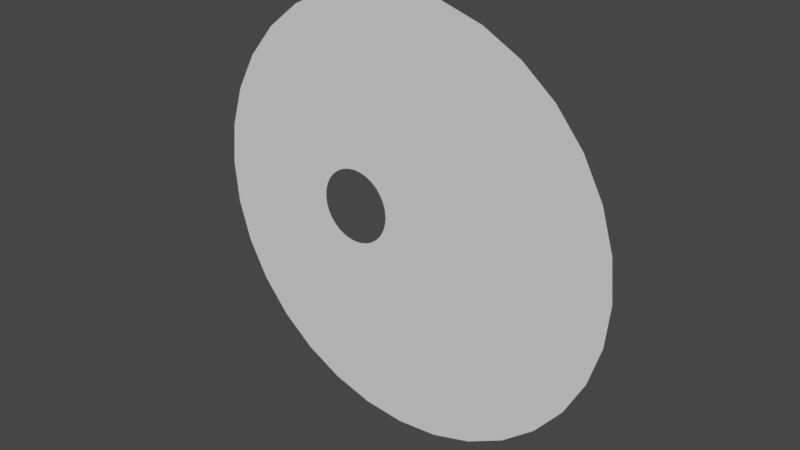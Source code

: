 # Source: Riples.blend  (saved by Blender 2.82.7; exported with 4.5.12 LTS)
import bpy
from mathutils import Matrix  # noqa: F401  (used for matrix-valued properties, if any)

bpy.ops.wm.read_factory_settings(use_empty=True)
scene = bpy.context.scene
scene.name = 'Scene'

# ---- collections
col_collection = bpy.data.collections.new('Collection'); scene.collection.children.link(col_collection)

# ---- world
world_world = bpy.data.worlds.new('World'); scene.world = world_world
world_world.use_nodes = True; world_world.node_tree.nodes.clear()
_N = world_world.node_tree.nodes; _L = world_world.node_tree.links
n0 = _N.new('ShaderNodeOutputWorld'); n0.name = 'World Output'; n0.location = (300, 300)
n1 = _N.new('ShaderNodeBackground'); n1.name = 'Background'; n1.location = (10, 300)
n1.inputs[0].default_value = (0.05088, 0.05088, 0.05088, 1.0)
_L.new(n1.outputs[0], n0.inputs[0])
n0.is_active_output = True
world_world.color = (0.05088, 0.05088, 0.05088)
world_world.use_sun_shadow = False
world_world.sun_shadow_jitter_overblur = 0.0

# ---- meshes
me_circle = bpy.data.meshes.new('Circle')
me_circle.from_pydata([(0.1951, -0.003598, -0.9838), (0.3827, -0.003598, -0.9269), (0.5556, -0.003598, -0.8345), (0.7071, -0.003598, -0.7101), (0.8315, -0.003598, -0.5586), (0.9239, -0.003598, -0.3857), (0.9808, -0.003598, -0.1981), (1.0, -0.003598, -0.002997), (0.9808, -0.003598, 0.1921), (0.9239, -0.003598, 0.3797), (0.8315, -0.003598, 0.5526), (0.7071, -0.003598, 0.7041), (0.5556, -0.003598, 0.8285), (0.3827, -0.003598, 0.9209), (0.1951, -0.003598, 0.9778), (3.204e-07, -0.003598, 0.997), (-0.1951, -0.003598, 0.9778), (-0.3827, -0.003598, 0.9209), (-0.5556, -0.003598, 0.8285), (-0.7071, -0.003598, 0.7041), (-0.8315, -0.003598, 0.5526), (-0.9239, -0.003598, 0.3797), (-0.9808, -0.003598, 0.1921), (-1.0, -0.003598, -0.002997), (-0.9808, -0.003598, -0.1981), (-0.9239, -0.003598, -0.3857), (-0.8315, -0.003598, -0.5586), (-0.7071, -0.003598, -0.7101), (-0.5556, -0.003598, -0.8345), (-0.3827, -0.003598, -0.9269), (-0.1951, -0.003598, -0.9838), (-7.451e-09, -0.003598, -1.003), (-0.2146, -0.003598, -0.1618), (-0.1828, -0.003598, -0.1521), (-0.1534, -0.003598, -0.1364), (-0.1277, -0.003598, -0.1153), (-0.1065, -0.003598, -0.08958), (-0.09084, -0.003598, -0.06022), (-0.08117, -0.003598, -0.02835), (-0.07791, -0.003598, 0.004784), (-0.08117, -0.003598, 0.03792), (-0.09084, -0.003598, 0.06978), (-0.1065, -0.003598, 0.09915), (-0.1277, -0.003598, 0.1249), (-0.1534, -0.003598, 0.146), (-0.1828, -0.003598, 0.1617), (-0.2146, -0.003598, 0.1714), (-0.2478, -0.003598, 0.1746), (-0.2809, -0.003598, 0.1714), (-0.3128, -0.003598, 0.1617), (-0.3421, -0.003598, 0.146), (-0.3679, -0.003598, 0.1249), (-0.389, -0.003598, 0.09915), (-0.4047, -0.003598, 0.06979), (-0.4144, -0.003598, 0.03792), (-0.4176, -0.003598, 0.004784), (-0.4144, -0.003598, -0.02835), (-0.4047, -0.003598, -0.06022), (-0.389, -0.003598, -0.08958), (-0.3679, -0.003598, -0.1153), (-0.3421, -0.003598, -0.1364), (-0.3128, -0.003598, -0.1521), (-0.2809, -0.003598, -0.1618), (-0.2478, -0.003598, -0.1651), (-0.5935, -0.003598, 0.002434), (-0.5854, -0.003598, 0.08449), (0.1768, -0.003598, 0.2361), (0.2156, -0.003598, 0.1634), (-0.5854, -0.003598, -0.07962), (0.1245, -0.003598, 0.2998), (-0.5615, -0.003598, -0.1585), (0.06073, -0.003598, 0.3521), (-0.5226, -0.003598, -0.2312), (-0.01199, -0.003598, 0.391), (-0.4703, -0.003598, -0.295), (-0.09088, -0.003598, 0.4149), (-0.09088, -0.003598, -0.4101), (-0.1729, -0.003598, -0.4181), (-0.4066, -0.003598, -0.3473), (-0.1729, -0.003598, 0.423), (0.06073, -0.003598, -0.3473), (-0.01199, -0.003598, -0.3861), (-0.3339, -0.003598, -0.3861), (-0.255, -0.003598, 0.4149), (0.1245, -0.003598, -0.295), (-0.255, -0.003598, -0.4101), (-0.3339, -0.003598, 0.391), (0.1768, -0.003598, -0.2312), (-0.4066, -0.003598, 0.3521), (0.2156, -0.003598, -0.1585), (-0.4703, -0.003598, 0.2998), (0.2396, -0.003598, -0.07962), (-0.5226, -0.003598, 0.2361), (0.2476, -0.003598, 0.002434), (-0.5615, -0.003598, 0.1634), (0.2396, -0.003598, 0.08448), (-0.8971, -0.003598, -0.001622), (0.6657, -0.003598, 0.4725), (-0.8807, -0.003598, -0.1681), (0.5596, -0.003598, 0.6018), (-0.8321, -0.003598, -0.3282), (0.4303, -0.003598, 0.7079), (-0.7533, -0.003598, -0.4757), (0.2828, -0.003598, 0.7867), (-0.6472, -0.003598, -0.605), (0.1227, -0.003598, 0.8353), (0.1227, -0.003598, -0.8385), (-0.5179, -0.003598, -0.7111), (-0.04378, -0.003598, 0.8517), (0.4303, -0.003598, -0.7111), (-0.3703, -0.003598, -0.79), (-0.2103, -0.003598, 0.8353), (0.5596, -0.003598, -0.605), (-0.2103, -0.003598, -0.8385), (-0.3703, -0.003598, 0.7867), (0.6657, -0.003598, -0.4757), (-0.5179, -0.003598, 0.7079), (0.7446, -0.003598, -0.3282), (-0.6472, -0.003598, 0.6018), (0.7931, -0.003598, -0.1681), (-0.7533, -0.003598, 0.4725), (0.8095, -0.003598, -0.001622), (-0.8321, -0.003598, 0.3249), (0.7931, -0.003598, 0.1649), (-0.8807, -0.003598, 0.1649), (0.7446, -0.003598, 0.3249), (-0.04378, -0.003598, -0.8549), (0.2828, -0.003598, -0.79), (-0.7331, -0.003598, 0.1247), (0.4801, -0.003598, 0.2442), (-0.1084, -0.003598, -0.6365), (0.1354, -0.003598, -0.5881), (-0.7453, -0.003598, 0.0004063), (0.4212, -0.003598, 0.3543), (-0.7331, -0.003598, -0.1239), (0.342, -0.003598, 0.4508), (-0.6968, -0.003598, -0.2433), (0.2455, -0.003598, 0.53), (-0.638, -0.003598, -0.3535), (0.1354, -0.003598, 0.5889), (-0.5587, -0.003598, -0.45), (0.01591, -0.003598, 0.6251), (0.01591, -0.003598, -0.6243), (-0.4622, -0.003598, -0.5292), (-0.1084, -0.003598, 0.6374), (0.2455, -0.003598, -0.5292), (-0.3521, -0.003598, -0.5881), (-0.2326, -0.003598, 0.6251), (0.342, -0.003598, -0.45), (-0.2326, -0.003598, -0.6243), (-0.3521, -0.003598, 0.5889), (0.4212, -0.003598, -0.3535), (-0.4622, -0.003598, 0.53), (0.4801, -0.003598, -0.2433), (-0.5587, -0.003598, 0.4508), (0.5164, -0.003598, -0.1239), (-0.638, -0.003598, 0.3543), (0.5286, -0.003598, 0.0004057), (-0.6968, -0.003598, 0.2442), (0.5164, -0.003598, 0.1247)], [], [(64, 65, 54, 55), (66, 67, 41, 42), (68, 64, 55, 56), (69, 66, 42, 43), (70, 68, 56, 57), (71, 69, 43, 44), (72, 70, 57, 58), (73, 71, 44, 45), (74, 72, 58, 59), (75, 73, 45, 46), (76, 77, 63, 32), (78, 74, 59, 60), (79, 75, 46, 47), (80, 81, 33, 34), (82, 78, 60, 61), (83, 79, 47, 48), (84, 80, 34, 35), (85, 82, 61, 62), (86, 83, 48, 49), (87, 84, 35, 36), (77, 85, 62, 63), (88, 86, 49, 50), (89, 87, 36, 37), (81, 76, 32, 33), (90, 88, 50, 51), (91, 89, 37, 38), (92, 90, 51, 52), (93, 91, 38, 39), (94, 92, 52, 53), (95, 93, 39, 40), (65, 94, 53, 54), (67, 95, 40, 41), (129, 159, 95, 67), (128, 158, 94, 65), (159, 157, 93, 95), (158, 156, 92, 94), (157, 155, 91, 93), (156, 154, 90, 92), (155, 153, 89, 91), (154, 152, 88, 90), (131, 142, 76, 81), (153, 151, 87, 89), (152, 150, 86, 88), (130, 149, 85, 77), (151, 148, 84, 87), (150, 147, 83, 86), (149, 146, 82, 85), (148, 145, 80, 84), (147, 144, 79, 83), (146, 143, 78, 82), (145, 131, 81, 80), (144, 141, 75, 79), (143, 140, 74, 78), (142, 130, 77, 76), (141, 139, 73, 75), (140, 138, 72, 74), (139, 137, 71, 73), (138, 136, 70, 72), (137, 135, 69, 71), (136, 134, 68, 70), (135, 133, 66, 69), (134, 132, 64, 68), (133, 129, 67, 66), (132, 128, 65, 64), (23, 22, 124, 96), (10, 9, 125, 97), (24, 23, 96, 98), (11, 10, 97, 99), (25, 24, 98, 100), (12, 11, 99, 101), (26, 25, 100, 102), (13, 12, 101, 103), (27, 26, 102, 104), (14, 13, 103, 105), (0, 31, 126, 106), (28, 27, 104, 107), (15, 14, 105, 108), (2, 1, 127, 109), (29, 28, 107, 110), (16, 15, 108, 111), (3, 2, 109, 112), (30, 29, 110, 113), (17, 16, 111, 114), (4, 3, 112, 115), (31, 30, 113, 126), (18, 17, 114, 116), (5, 4, 115, 117), (1, 0, 106, 127), (19, 18, 116, 118), (6, 5, 117, 119), (20, 19, 118, 120), (7, 6, 119, 121), (21, 20, 120, 122), (8, 7, 121, 123), (22, 21, 122, 124), (9, 8, 123, 125), (96, 124, 128, 132), (97, 125, 129, 133), (98, 96, 132, 134), (99, 97, 133, 135), (100, 98, 134, 136), (101, 99, 135, 137), (102, 100, 136, 138), (103, 101, 137, 139), (104, 102, 138, 140), (105, 103, 139, 141), (106, 126, 130, 142), (107, 104, 140, 143), (108, 105, 141, 144), (109, 127, 131, 145), (110, 107, 143, 146), (111, 108, 144, 147), (112, 109, 145, 148), (113, 110, 146, 149), (114, 111, 147, 150), (115, 112, 148, 151), (126, 113, 149, 130), (116, 114, 150, 152), (117, 115, 151, 153), (127, 106, 142, 131), (118, 116, 152, 154), (119, 117, 153, 155), (120, 118, 154, 156), (121, 119, 155, 157), (122, 120, 156, 158), (123, 121, 157, 159), (124, 122, 158, 128), (125, 123, 159, 129)])
_uv = me_circle.uv_layers.new(name='UVMap')
_uv.uv.foreach_set('vector', [0.1218, 0.3053, 0.09065, 0.3053, 0.08917, 0.004794, 0.1203, 0.004794, 0.7132, 0.3053, 0.6821, 0.3053, 0.6806, 0.004794, 0.7117, 0.004794, 0.1529, 0.3053, 0.1218, 0.3053, 0.1203, 0.004794, 0.1514, 0.004794, 0.7443, 0.3053, 0.7132, 0.3053, 0.7117, 0.004794, 0.7429, 0.004794, 0.184, 0.3053, 0.1529, 0.3053, 0.1514, 0.004794, 0.1826, 0.004794, 0.7755, 0.3053, 0.7443, 0.3053, 0.7429, 0.004794, 0.774, 0.004794, 0.2152, 0.3053, 0.184, 0.3053, 0.1826, 0.004794, 0.2137, 0.004794, 0.8066, 0.3053, 0.7755, 0.3053, 0.774, 0.004794, 0.8051, 0.004794, 0.2463, 0.3053, 0.2152, 0.3053, 0.2137, 0.004794, 0.2448, 0.004794, 0.8377, 0.3053, 0.8066, 0.3053, 0.8051, 0.004794, 0.8363, 0.004794, 0.4019, 0.3053, 0.3708, 0.3053, 0.3693, 0.004794, 0.4005, 0.004794, 0.2774, 0.3053, 0.2463, 0.3053, 0.2448, 0.004794, 0.2759, 0.004794, 0.8689, 0.3053, 0.8377, 0.3053, 0.8363, 0.004794, 0.8674, 0.004794, 0.4642, 0.3053, 0.4331, 0.3053, 0.4316, 0.004794, 0.4627, 0.004794, 0.3085, 0.3053, 0.2774, 0.3053, 0.2759, 0.004794, 0.3071, 0.004794, 0.9, 0.3053, 0.8689, 0.3053, 0.8674, 0.004794, 0.8985, 0.004794, 0.4953, 0.3053, 0.4642, 0.3053, 0.4627, 0.004794, 0.4938, 0.004794, 0.3397, 0.3053, 0.3085, 0.3053, 0.3071, 0.004794, 0.3382, 0.004794, 0.9311, 0.3053, 0.9, 0.3053, 0.8985, 0.004794, 0.9296, 0.004794, 0.5264, 0.3053, 0.4953, 0.3053, 0.4938, 0.004794, 0.525, 0.004794, 0.3708, 0.3053, 0.3397, 0.3053, 0.3382, 0.004794, 0.3693, 0.004794, 0.9622, 0.3053, 0.9311, 0.3053, 0.9296, 0.004794, 0.9608, 0.004794, 0.5576, 0.3053, 0.5264, 0.3053, 0.525, 0.004794, 0.5561, 0.004794, 0.4331, 0.3053, 0.4019, 0.3053, 0.4005, 0.004794, 0.4316, 0.004794, 0.9934, 0.3053, 0.9622, 0.3053, 0.9608, 0.004794, 0.9919, 0.004794, 0.5887, 0.3053, 0.5576, 0.3053, 0.5561, 0.004794, 0.5872, 0.004794, 0.02839, 0.3053, -0.002738, 0.3053, -0.004213, 0.004794, 0.02692, 0.004794, 0.6198, 0.3053, 0.5887, 0.3053, 0.5872, 0.004794, 0.6184, 0.004794, 0.05952, 0.3053, 0.02839, 0.3053, 0.02692, 0.004794, 0.05804, 0.004794, 0.651, 0.3053, 0.6198, 0.3053, 0.6184, 0.004794, 0.6495, 0.004794, 0.09065, 0.3053, 0.05952, 0.3053, 0.05804, 0.004794, 0.08917, 0.004794, 0.6821, 0.3053, 0.651, 0.3053, 0.6495, 0.004794, 0.6806, 0.004794, 0.6834, 0.5647, 0.6522, 0.5647, 0.651, 0.3053, 0.6821, 0.3053, 0.09192, 0.5647, 0.06079, 0.5647, 0.05952, 0.3053, 0.09065, 0.3053, 0.6522, 0.5647, 0.6211, 0.5647, 0.6198, 0.3053, 0.651, 0.3053, 0.06079, 0.5647, 0.02966, 0.5647, 0.02839, 0.3053, 0.05952, 0.3053, 0.6211, 0.5647, 0.59, 0.5647, 0.5887, 0.3053, 0.6198, 0.3053, 0.02966, 0.5647, -0.001466, 0.5647, -0.002738, 0.3053, 0.02839, 0.3053, 0.59, 0.5647, 0.5588, 0.5647, 0.5576, 0.3053, 0.5887, 0.3053, 0.9946, 0.5647, 0.9635, 0.5647, 0.9622, 0.3053, 0.9934, 0.3053, 0.4343, 0.5647, 0.4032, 0.5647, 0.4019, 0.3053, 0.4331, 0.3053, 0.5588, 0.5647, 0.5277, 0.5647, 0.5264, 0.3053, 0.5576, 0.3053, 0.9635, 0.5647, 0.9324, 0.5647, 0.9311, 0.3053, 0.9622, 0.3053, 0.3721, 0.5647, 0.3409, 0.5647, 0.3397, 0.3053, 0.3708, 0.3053, 0.5277, 0.5647, 0.4966, 0.5647, 0.4953, 0.3053, 0.5264, 0.3053, 0.9324, 0.5647, 0.9013, 0.5647, 0.9, 0.3053, 0.9311, 0.3053, 0.3409, 0.5647, 0.3098, 0.5647, 0.3085, 0.3053, 0.3397, 0.3053, 0.4966, 0.5647, 0.4655, 0.5647, 0.4642, 0.3053, 0.4953, 0.3053, 0.9013, 0.5647, 0.8701, 0.5647, 0.8689, 0.3053, 0.9, 0.3053, 0.3098, 0.5647, 0.2787, 0.5647, 0.2774, 0.3053, 0.3085, 0.3053, 0.4655, 0.5647, 0.4343, 0.5647, 0.4331, 0.3053, 0.4642, 0.3053, 0.8701, 0.5647, 0.839, 0.5647, 0.8377, 0.3053, 0.8689, 0.3053, 0.2787, 0.5647, 0.2476, 0.5647, 0.2463, 0.3053, 0.2774, 0.3053, 0.4032, 0.5647, 0.3721, 0.5647, 0.3708, 0.3053, 0.4019, 0.3053, 0.839, 0.5647, 0.8079, 0.5647, 0.8066, 0.3053, 0.8377, 0.3053, 0.2476, 0.5647, 0.2164, 0.5647, 0.2152, 0.3053, 0.2463, 0.3053, 0.8079, 0.5647, 0.7767, 0.5647, 0.7755, 0.3053, 0.8066, 0.3053, 0.2164, 0.5647, 0.1853, 0.5647, 0.184, 0.3053, 0.2152, 0.3053, 0.7767, 0.5647, 0.7456, 0.5647, 0.7443, 0.3053, 0.7755, 0.3053, 0.1853, 0.5647, 0.1542, 0.5647, 0.1529, 0.3053, 0.184, 0.3053, 0.7456, 0.5647, 0.7145, 0.5647, 0.7132, 0.3053, 0.7443, 0.3053, 0.1542, 0.5647, 0.123, 0.5647, 0.1218, 0.3053, 0.1529, 0.3053, 0.7145, 0.5647, 0.6834, 0.5647, 0.6821, 0.3053, 0.7132, 0.3053, 0.123, 0.5647, 0.09192, 0.5647, 0.09065, 0.3053, 0.1218, 0.3053, 0.1252, 0.9998, 0.09406, 0.9998, 0.09319, 0.824, 0.1243, 0.824, 0.7166, 0.9998, 0.6855, 0.9998, 0.6846, 0.824, 0.7158, 0.824, 0.1563, 0.9998, 0.1252, 0.9998, 0.1243, 0.824, 0.1555, 0.824, 0.7478, 0.9998, 0.7166, 0.9998, 0.7158, 0.824, 0.7469, 0.824, 0.1874, 0.9998, 0.1563, 0.9998, 0.1555, 0.824, 0.1866, 0.824, 0.7789, 0.9998, 0.7478, 0.9998, 0.7469, 0.824, 0.778, 0.824, 0.2186, 0.9998, 0.1874, 0.9998, 0.1866, 0.824, 0.2177, 0.824, 0.81, 0.9998, 0.7789, 0.9998, 0.778, 0.824, 0.8092, 0.824, 0.2497, 0.9998, 0.2186, 0.9998, 0.2177, 0.824, 0.2488, 0.824, 0.8411, 0.9998, 0.81, 0.9998, 0.8092, 0.824, 0.8403, 0.824, 0.4053, 0.9998, 0.3742, 0.9998, 0.3734, 0.824, 0.4045, 0.824, 0.2808, 0.9998, 0.2497, 0.9998, 0.2488, 0.824, 0.28, 0.824, 0.8723, 0.9998, 0.8411, 0.9998, 0.8403, 0.824, 0.8714, 0.824, 0.4676, 0.9998, 0.4365, 0.9998, 0.4356, 0.824, 0.4667, 0.824, 0.312, 0.9998, 0.2808, 0.9998, 0.28, 0.824, 0.3111, 0.824, 0.9034, 0.9998, 0.8723, 0.9998, 0.8714, 0.824, 0.9025, 0.824, 0.4987, 0.9998, 0.4676, 0.9998, 0.4667, 0.824, 0.4979, 0.824, 0.3431, 0.9998, 0.312, 0.9998, 0.3111, 0.824, 0.3422, 0.824, 0.9345, 0.9998, 0.9034, 0.9998, 0.9025, 0.824, 0.9337, 0.824, 0.5299, 0.9998, 0.4987, 0.9998, 0.4979, 0.824, 0.529, 0.824, 0.3742, 0.9998, 0.3431, 0.9998, 0.3422, 0.824, 0.3734, 0.824, 0.9657, 0.9998, 0.9345, 0.9998, 0.9337, 0.824, 0.9648, 0.824, 0.561, 0.9998, 0.5299, 0.9998, 0.529, 0.824, 0.5601, 0.824, 0.4365, 0.9998, 0.4053, 0.9998, 0.4045, 0.824, 0.4356, 0.824, 0.9968, 0.9998, 0.9657, 0.9998, 0.9648, 0.824, 0.9959, 0.824, 0.5921, 0.9998, 0.561, 0.9998, 0.5601, 0.824, 0.5913, 0.824, 0.0318, 0.9998, 0.0006698, 0.9998, -0.0001929, 0.824, 0.03094, 0.824, 0.6232, 0.9998, 0.5921, 0.9998, 0.5913, 0.824, 0.6224, 0.824, 0.06293, 0.9998, 0.0318, 0.9998, 0.03094, 0.824, 0.06206, 0.824, 0.6544, 0.9998, 0.6232, 0.9998, 0.6224, 0.824, 0.6535, 0.824, 0.09406, 0.9998, 0.06293, 0.9998, 0.06206, 0.824, 0.09319, 0.824, 0.6855, 0.9998, 0.6544, 0.9998, 0.6535, 0.824, 0.6846, 0.824, 0.1243, 0.824, 0.09319, 0.824, 0.09192, 0.5647, 0.123, 0.5647, 0.7158, 0.824, 0.6846, 0.824, 0.6834, 0.5647, 0.7145, 0.5647, 0.1555, 0.824, 0.1243, 0.824, 0.123, 0.5647, 0.1542, 0.5647, 0.7469, 0.824, 0.7158, 0.824, 0.7145, 0.5647, 0.7456, 0.5647, 0.1866, 0.824, 0.1555, 0.824, 0.1542, 0.5647, 0.1853, 0.5647, 0.778, 0.824, 0.7469, 0.824, 0.7456, 0.5647, 0.7767, 0.5647, 0.2177, 0.824, 0.1866, 0.824, 0.1853, 0.5647, 0.2164, 0.5647, 0.8092, 0.824, 0.778, 0.824, 0.7767, 0.5647, 0.8079, 0.5647, 0.2488, 0.824, 0.2177, 0.824, 0.2164, 0.5647, 0.2476, 0.5647, 0.8403, 0.824, 0.8092, 0.824, 0.8079, 0.5647, 0.839, 0.5647, 0.4045, 0.824, 0.3734, 0.824, 0.3721, 0.5647, 0.4032, 0.5647, 0.28, 0.824, 0.2488, 0.824, 0.2476, 0.5647, 0.2787, 0.5647, 0.8714, 0.824, 0.8403, 0.824, 0.839, 0.5647, 0.8701, 0.5647, 0.4667, 0.824, 0.4356, 0.824, 0.4343, 0.5647, 0.4655, 0.5647, 0.3111, 0.824, 0.28, 0.824, 0.2787, 0.5647, 0.3098, 0.5647, 0.9025, 0.824, 0.8714, 0.824, 0.8701, 0.5647, 0.9013, 0.5647, 0.4979, 0.824, 0.4667, 0.824, 0.4655, 0.5647, 0.4966, 0.5647, 0.3422, 0.824, 0.3111, 0.824, 0.3098, 0.5647, 0.3409, 0.5647, 0.9337, 0.824, 0.9025, 0.824, 0.9013, 0.5647, 0.9324, 0.5647, 0.529, 0.824, 0.4979, 0.824, 0.4966, 0.5647, 0.5277, 0.5647, 0.3734, 0.824, 0.3422, 0.824, 0.3409, 0.5647, 0.3721, 0.5647, 0.9648, 0.824, 0.9337, 0.824, 0.9324, 0.5647, 0.9635, 0.5647, 0.5601, 0.824, 0.529, 0.824, 0.5277, 0.5647, 0.5588, 0.5647, 0.4356, 0.824, 0.4045, 0.824, 0.4032, 0.5647, 0.4343, 0.5647, 0.9959, 0.824, 0.9648, 0.824, 0.9635, 0.5647, 0.9946, 0.5647, 0.5913, 0.824, 0.5601, 0.824, 0.5588, 0.5647, 0.59, 0.5647, 0.03094, 0.824, -0.0001929, 0.824, -0.001466, 0.5647, 0.02966, 0.5647, 0.6224, 0.824, 0.5913, 0.824, 0.59, 0.5647, 0.6211, 0.5647, 0.06206, 0.824, 0.03094, 0.824, 0.02966, 0.5647, 0.06079, 0.5647, 0.6535, 0.824, 0.6224, 0.824, 0.6211, 0.5647, 0.6522, 0.5647, 0.09319, 0.824, 0.06206, 0.824, 0.06079, 0.5647, 0.09192, 0.5647, 0.6846, 0.824, 0.6535, 0.824, 0.6522, 0.5647, 0.6834, 0.5647])
me_circle.use_remesh_fix_poles = True
me_circle.use_remesh_preserve_attributes = False
me_circle.use_mirror_vertex_groups = False
me_circle.update()

# ---- objects
ob_circle = bpy.data.objects.new('Circle', me_circle)

# ---- transforms, parenting, visibility, modifiers, constraints
ob_circle.location = (0.0, 0.0, 0.0)
ob_circle.lineart.crease_threshold = 0.0

# ---- collection membership
col_collection.objects.link(ob_circle)

# ---- scene / render settings (as saved in the file)
scene.frame_start = 1; scene.frame_end = 250; scene.frame_set(77)
scene.render.engine = 'BLENDER_EEVEE_NEXT'
scene.cycles.use_denoising = False
scene.cycles.samples = 128
scene.cycles.sampling_pattern = 'TABULATED_SOBOL'
scene.cycles.use_adaptive_sampling = False
scene.cycles.use_light_tree = False
scene.view_settings.view_transform = 'Filmic'
bpy.context.view_layer.update()

# ---- added for rendering (the .blend has no active camera and no usable light): camera, sun
cam_auto = bpy.data.cameras.new('AutoCamera')
cam_auto.lens = 50.0
cam_auto.sensor_width = 36.0
cam_auto.clip_end = 1000.0
ob_auto_camera = bpy.data.objects.new('AutoCamera', cam_auto)
scene.collection.objects.link(ob_auto_camera)
ob_auto_camera.location = (2.61693, -3.14391, 2.09055)
ob_auto_camera.rotation_euler = (1.09748, -7.21219e-08, 0.694738)
scene.camera = ob_auto_camera
light_auto_sun = bpy.data.lights.new('AutoSun', 'SUN')
light_auto_sun.energy = 3.0
light_auto_sun.angle = 0.0523599
ob_auto_sun = bpy.data.objects.new('AutoSun', light_auto_sun)
scene.collection.objects.link(ob_auto_sun)
ob_auto_sun.rotation_euler = (0.872665, 0.174533, 0.523599)
bpy.context.view_layer.update()
